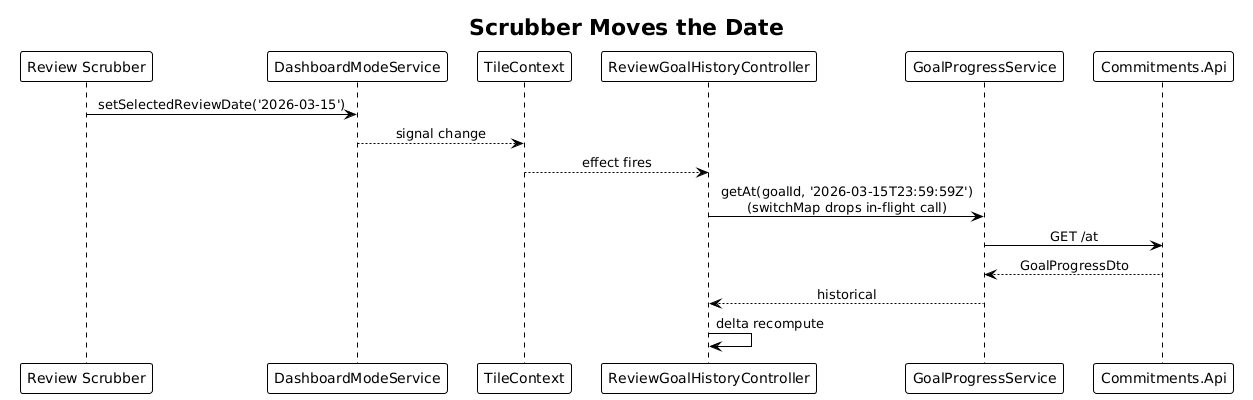

The diagram above was rendered by PlantUML. Its source (embedded in the PNG):
@startuml
!theme plain
skinparam sequenceMessageAlign center

title Scrubber Moves the Date

participant "Review Scrubber" as Scrub
participant DashboardModeService as Mode
participant TileContext as Ctx
participant ReviewGoalHistoryController as Ctrl
participant GoalProgressService as Svc
participant "Commitments.Api" as Api

Scrub -> Mode: setSelectedReviewDate('2026-03-15')
Mode --> Ctx: signal change
Ctx --> Ctrl: effect fires
Ctrl -> Svc: getAt(goalId, '2026-03-15T23:59:59Z')\n(switchMap drops in-flight call)
Svc -> Api: GET /at
Api --> Svc: GoalProgressDto
Svc --> Ctrl: historical
Ctrl -> Ctrl: delta recompute
@enduml